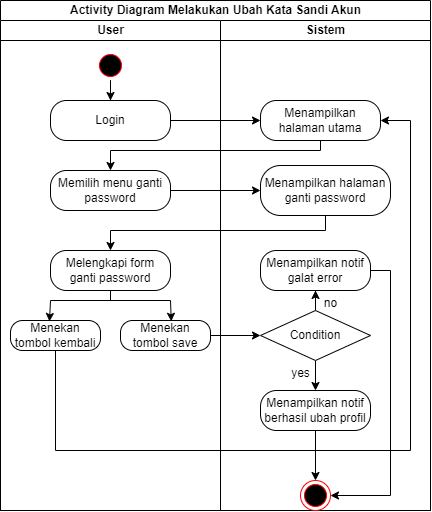

The diagram above was exported from draw.io. Its source (the exported page's mxGraphModel, read from the mxfile embedded in the PNG):
<mxGraphModel dx="863" dy="512" grid="1" gridSize="10" guides="1" tooltips="1" connect="1" arrows="1" fold="1" page="1" pageScale="1" pageWidth="827" pageHeight="1169" math="0" shadow="0">
  <root>
    <mxCell id="0" />
    <mxCell id="1" parent="0" />
    <mxCell id="u4yl9TeXf4-urZHniM04-1" value="Activity Diagram Melakukan Ubah Kata Sandi Akun" style="swimlane;childLayout=stackLayout;resizeParent=1;resizeParentMax=0;startSize=20;html=1;" parent="1" vertex="1">
      <mxGeometry x="230" y="760" width="430" height="510" as="geometry" />
    </mxCell>
    <mxCell id="u4yl9TeXf4-urZHniM04-2" value="User" style="swimlane;startSize=20;html=1;align=center;" parent="u4yl9TeXf4-urZHniM04-1" vertex="1">
      <mxGeometry y="20" width="220" height="490" as="geometry" />
    </mxCell>
    <mxCell id="PYCMtcaw8c3EJMm1kfxX-6" style="edgeStyle=orthogonalEdgeStyle;rounded=0;orthogonalLoop=1;jettySize=auto;html=1;entryX=0.5;entryY=0;entryDx=0;entryDy=0;endArrow=classic;endFill=1;" edge="1" parent="u4yl9TeXf4-urZHniM04-2" source="u4yl9TeXf4-urZHniM04-3" target="u4yl9TeXf4-urZHniM04-5">
      <mxGeometry relative="1" as="geometry" />
    </mxCell>
    <mxCell id="u4yl9TeXf4-urZHniM04-3" value="" style="ellipse;html=1;shape=startState;fillColor=#000000;strokeColor=#ff0000;" parent="u4yl9TeXf4-urZHniM04-2" vertex="1">
      <mxGeometry x="95" y="30" width="30" height="30" as="geometry" />
    </mxCell>
    <mxCell id="u4yl9TeXf4-urZHniM04-5" value="Login" style="rounded=1;whiteSpace=wrap;html=1;arcSize=40;fontColor=#000000;fillColor=default;strokeColor=default;" parent="u4yl9TeXf4-urZHniM04-2" vertex="1">
      <mxGeometry x="50" y="80" width="120" height="40" as="geometry" />
    </mxCell>
    <mxCell id="u4yl9TeXf4-urZHniM04-6" value="Memilih menu ganti password" style="rounded=1;whiteSpace=wrap;html=1;arcSize=40;fontColor=#000000;fillColor=default;strokeColor=default;" parent="u4yl9TeXf4-urZHniM04-2" vertex="1">
      <mxGeometry x="50" y="150" width="120" height="40" as="geometry" />
    </mxCell>
    <mxCell id="u4yl9TeXf4-urZHniM04-7" value="Melengkapi form ganti password" style="rounded=1;whiteSpace=wrap;html=1;arcSize=40;fontColor=#000000;fillColor=default;strokeColor=default;" parent="u4yl9TeXf4-urZHniM04-2" vertex="1">
      <mxGeometry x="50" y="230" width="120" height="40" as="geometry" />
    </mxCell>
    <mxCell id="u4yl9TeXf4-urZHniM04-8" value="Menekan tombol kembali" style="rounded=1;whiteSpace=wrap;html=1;arcSize=40;fontColor=#000000;fillColor=default;strokeColor=default;" parent="u4yl9TeXf4-urZHniM04-2" vertex="1">
      <mxGeometry x="10" y="300" width="90" height="30" as="geometry" />
    </mxCell>
    <mxCell id="u4yl9TeXf4-urZHniM04-9" value="Menekan tombol save" style="rounded=1;whiteSpace=wrap;html=1;arcSize=40;fontColor=#000000;fillColor=default;strokeColor=default;" parent="u4yl9TeXf4-urZHniM04-2" vertex="1">
      <mxGeometry x="120" y="300" width="90" height="30" as="geometry" />
    </mxCell>
    <mxCell id="u4yl9TeXf4-urZHniM04-21" value="" style="edgeStyle=orthogonalEdgeStyle;rounded=0;orthogonalLoop=1;jettySize=auto;html=1;" parent="u4yl9TeXf4-urZHniM04-1" source="u4yl9TeXf4-urZHniM04-6" target="u4yl9TeXf4-urZHniM04-11" edge="1">
      <mxGeometry relative="1" as="geometry" />
    </mxCell>
    <mxCell id="u4yl9TeXf4-urZHniM04-22" value="" style="edgeStyle=orthogonalEdgeStyle;rounded=0;orthogonalLoop=1;jettySize=auto;html=1;" parent="u4yl9TeXf4-urZHniM04-1" source="u4yl9TeXf4-urZHniM04-5" target="u4yl9TeXf4-urZHniM04-12" edge="1">
      <mxGeometry relative="1" as="geometry" />
    </mxCell>
    <mxCell id="u4yl9TeXf4-urZHniM04-23" style="edgeStyle=orthogonalEdgeStyle;rounded=0;orthogonalLoop=1;jettySize=auto;html=1;entryX=0.5;entryY=0;entryDx=0;entryDy=0;" parent="u4yl9TeXf4-urZHniM04-1" source="u4yl9TeXf4-urZHniM04-12" target="u4yl9TeXf4-urZHniM04-6" edge="1">
      <mxGeometry relative="1" as="geometry">
        <Array as="points">
          <mxPoint x="320" y="150" />
          <mxPoint x="110" y="150" />
        </Array>
      </mxGeometry>
    </mxCell>
    <mxCell id="u4yl9TeXf4-urZHniM04-24" style="edgeStyle=orthogonalEdgeStyle;rounded=0;orthogonalLoop=1;jettySize=auto;html=1;entryX=1;entryY=0.5;entryDx=0;entryDy=0;" parent="u4yl9TeXf4-urZHniM04-1" source="u4yl9TeXf4-urZHniM04-8" target="u4yl9TeXf4-urZHniM04-12" edge="1">
      <mxGeometry relative="1" as="geometry">
        <Array as="points">
          <mxPoint x="55" y="450" />
          <mxPoint x="410" y="450" />
          <mxPoint x="410" y="120" />
        </Array>
      </mxGeometry>
    </mxCell>
    <mxCell id="u4yl9TeXf4-urZHniM04-25" value="" style="edgeStyle=orthogonalEdgeStyle;rounded=0;orthogonalLoop=1;jettySize=auto;html=1;" parent="u4yl9TeXf4-urZHniM04-1" source="u4yl9TeXf4-urZHniM04-9" edge="1">
      <mxGeometry relative="1" as="geometry">
        <mxPoint x="260" y="335" as="targetPoint" />
      </mxGeometry>
    </mxCell>
    <mxCell id="u4yl9TeXf4-urZHniM04-26" style="edgeStyle=orthogonalEdgeStyle;rounded=0;orthogonalLoop=1;jettySize=auto;html=1;" parent="u4yl9TeXf4-urZHniM04-1" source="u4yl9TeXf4-urZHniM04-11" target="u4yl9TeXf4-urZHniM04-7" edge="1">
      <mxGeometry relative="1" as="geometry">
        <Array as="points">
          <mxPoint x="325" y="230" />
          <mxPoint x="110" y="230" />
        </Array>
      </mxGeometry>
    </mxCell>
    <mxCell id="u4yl9TeXf4-urZHniM04-10" value="Sistem" style="swimlane;startSize=20;html=1;" parent="u4yl9TeXf4-urZHniM04-1" vertex="1">
      <mxGeometry x="220" y="20" width="210" height="490" as="geometry" />
    </mxCell>
    <mxCell id="u4yl9TeXf4-urZHniM04-11" value="Menampilkan halaman ganti password" style="rounded=1;whiteSpace=wrap;html=1;arcSize=40;fontColor=#000000;fillColor=default;strokeColor=default;" parent="u4yl9TeXf4-urZHniM04-10" vertex="1">
      <mxGeometry x="40" y="145" width="130" height="50" as="geometry" />
    </mxCell>
    <mxCell id="u4yl9TeXf4-urZHniM04-12" value="Menampilkan halaman utama" style="rounded=1;whiteSpace=wrap;html=1;arcSize=40;fontColor=#000000;fillColor=default;strokeColor=default;" parent="u4yl9TeXf4-urZHniM04-10" vertex="1">
      <mxGeometry x="40" y="80" width="120" height="40" as="geometry" />
    </mxCell>
    <mxCell id="u4yl9TeXf4-urZHniM04-13" value="" style="ellipse;html=1;shape=endState;fillColor=#000000;strokeColor=#ff0000;" parent="u4yl9TeXf4-urZHniM04-10" vertex="1">
      <mxGeometry x="80" y="460" width="30" height="30" as="geometry" />
    </mxCell>
    <mxCell id="u4yl9TeXf4-urZHniM04-14" value="" style="edgeStyle=orthogonalEdgeStyle;rounded=0;orthogonalLoop=1;jettySize=auto;html=1;" parent="u4yl9TeXf4-urZHniM04-10" source="u4yl9TeXf4-urZHniM04-16" target="u4yl9TeXf4-urZHniM04-18" edge="1">
      <mxGeometry relative="1" as="geometry" />
    </mxCell>
    <mxCell id="u4yl9TeXf4-urZHniM04-15" value="" style="edgeStyle=orthogonalEdgeStyle;rounded=0;orthogonalLoop=1;jettySize=auto;html=1;" parent="u4yl9TeXf4-urZHniM04-10" source="u4yl9TeXf4-urZHniM04-16" target="u4yl9TeXf4-urZHniM04-20" edge="1">
      <mxGeometry relative="1" as="geometry" />
    </mxCell>
    <mxCell id="u4yl9TeXf4-urZHniM04-16" value="Condition" style="rhombus;whiteSpace=wrap;html=1;fontColor=#000000;fillColor=default;strokeColor=default;" parent="u4yl9TeXf4-urZHniM04-10" vertex="1">
      <mxGeometry x="40" y="290" width="110" height="50" as="geometry" />
    </mxCell>
    <mxCell id="u4yl9TeXf4-urZHniM04-17" value="" style="edgeStyle=orthogonalEdgeStyle;rounded=0;orthogonalLoop=1;jettySize=auto;html=1;" parent="u4yl9TeXf4-urZHniM04-10" source="u4yl9TeXf4-urZHniM04-18" target="u4yl9TeXf4-urZHniM04-13" edge="1">
      <mxGeometry relative="1" as="geometry" />
    </mxCell>
    <mxCell id="u4yl9TeXf4-urZHniM04-18" value="Menampilkan notif berhasil ubah profil" style="rounded=1;whiteSpace=wrap;html=1;arcSize=40;fontColor=#000000;fillColor=default;strokeColor=default;" parent="u4yl9TeXf4-urZHniM04-10" vertex="1">
      <mxGeometry x="40" y="370" width="110" height="40" as="geometry" />
    </mxCell>
    <mxCell id="PYCMtcaw8c3EJMm1kfxX-3" style="edgeStyle=orthogonalEdgeStyle;rounded=0;orthogonalLoop=1;jettySize=auto;html=1;entryX=1;entryY=0.5;entryDx=0;entryDy=0;endArrow=classic;endFill=1;" edge="1" parent="u4yl9TeXf4-urZHniM04-10" source="u4yl9TeXf4-urZHniM04-20" target="u4yl9TeXf4-urZHniM04-13">
      <mxGeometry relative="1" as="geometry">
        <Array as="points">
          <mxPoint x="170" y="250" />
          <mxPoint x="170" y="475" />
        </Array>
      </mxGeometry>
    </mxCell>
    <mxCell id="u4yl9TeXf4-urZHniM04-20" value="Menampilkan notif galat error" style="rounded=1;whiteSpace=wrap;html=1;arcSize=40;fontColor=#000000;fillColor=default;strokeColor=default;" parent="u4yl9TeXf4-urZHniM04-10" vertex="1">
      <mxGeometry x="40" y="230" width="110" height="40" as="geometry" />
    </mxCell>
    <mxCell id="u4yl9TeXf4-urZHniM04-27" value="" style="endArrow=none;html=1;rounded=0;" parent="1" edge="1">
      <mxGeometry width="50" height="50" relative="1" as="geometry">
        <mxPoint x="280" y="1060" as="sourcePoint" />
        <mxPoint x="400" y="1060" as="targetPoint" />
      </mxGeometry>
    </mxCell>
    <mxCell id="u4yl9TeXf4-urZHniM04-28" value="" style="endArrow=none;html=1;rounded=0;entryX=0.5;entryY=1;entryDx=0;entryDy=0;" parent="1" target="u4yl9TeXf4-urZHniM04-7" edge="1">
      <mxGeometry width="50" height="50" relative="1" as="geometry">
        <mxPoint x="340" y="1060" as="sourcePoint" />
        <mxPoint x="430" y="1100" as="targetPoint" />
      </mxGeometry>
    </mxCell>
    <mxCell id="u4yl9TeXf4-urZHniM04-29" value="" style="endArrow=classic;html=1;rounded=0;entryX=0.433;entryY=0.032;entryDx=0;entryDy=0;entryPerimeter=0;" parent="1" target="u4yl9TeXf4-urZHniM04-8" edge="1">
      <mxGeometry width="50" height="50" relative="1" as="geometry">
        <mxPoint x="280" y="1060" as="sourcePoint" />
        <mxPoint x="430" y="1100" as="targetPoint" />
      </mxGeometry>
    </mxCell>
    <mxCell id="u4yl9TeXf4-urZHniM04-30" value="" style="endArrow=classic;html=1;rounded=0;entryX=0.564;entryY=0.026;entryDx=0;entryDy=0;entryPerimeter=0;" parent="1" target="u4yl9TeXf4-urZHniM04-9" edge="1">
      <mxGeometry width="50" height="50" relative="1" as="geometry">
        <mxPoint x="400" y="1060" as="sourcePoint" />
        <mxPoint x="320" y="980" as="targetPoint" />
      </mxGeometry>
    </mxCell>
    <mxCell id="u4yl9TeXf4-urZHniM04-31" value="yes" style="text;html=1;align=center;verticalAlign=middle;resizable=0;points=[];autosize=1;strokeColor=none;fillColor=none;" parent="1" vertex="1">
      <mxGeometry x="510" y="1118" width="40" height="30" as="geometry" />
    </mxCell>
    <mxCell id="u4yl9TeXf4-urZHniM04-32" value="no" style="text;html=1;align=center;verticalAlign=middle;resizable=0;points=[];autosize=1;strokeColor=none;fillColor=none;" parent="1" vertex="1">
      <mxGeometry x="540" y="1048" width="40" height="30" as="geometry" />
    </mxCell>
  </root>
</mxGraphModel>